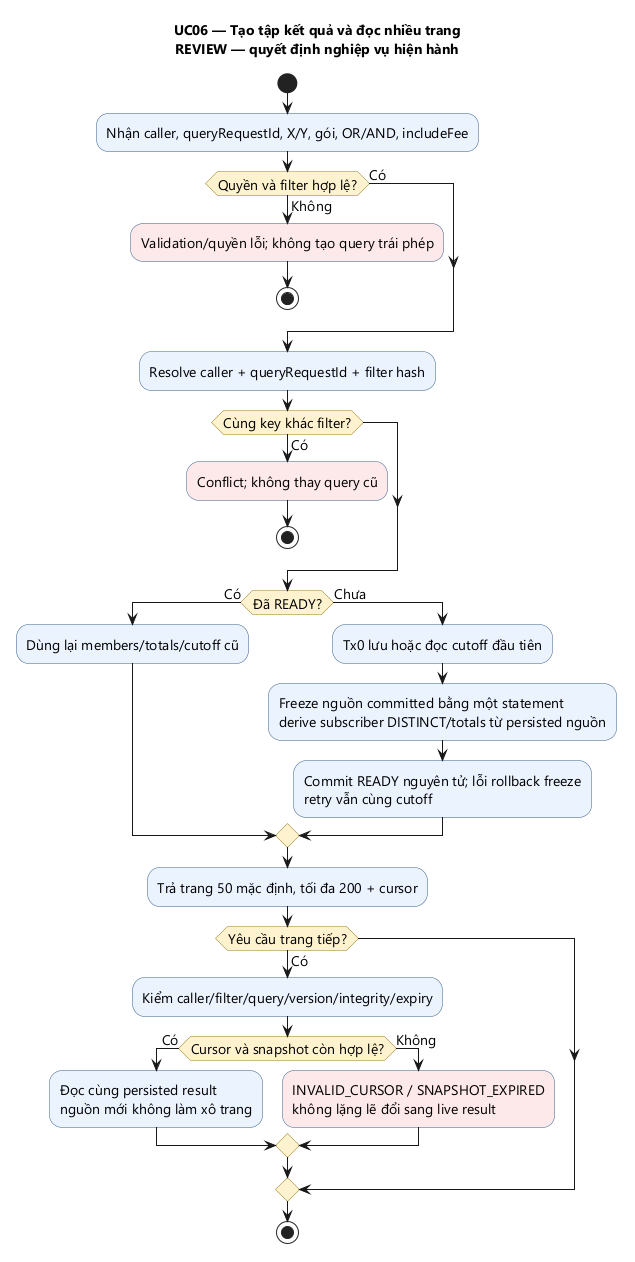

The diagram above was rendered by PlantUML. Its source (embedded in the PNG):
@startuml
title
UC06 — Tạo tập kết quả và đọc nhiều trang
REVIEW — quyết định nghiệp vụ hiện hành
endtitle
skinparam defaultFontName Segoe UI
skinparam defaultFontSize 14
skinparam shadowing false
skinparam activity {
 BackgroundColor #EAF2FF
 BackgroundColor<<FDE8E8>> #FDE8E8
 BorderColor #355C8A
 DiamondBackgroundColor #FFF3CE
 DiamondBorderColor #997B20
}
start
:Nhận caller, queryRequestId, X/Y, gói, OR/AND, includeFee;
if (Quyền và filter hợp lệ?) then (Có)
else (Không)
 :Validation/quyền lỗi; không tạo query trái phép; <<FDE8E8>>
 stop
endif
:Resolve caller + queryRequestId + filter hash;
if (Cùng key khác filter?) then (Có)
 :Conflict; không thay query cũ; <<FDE8E8>>
 stop
endif
if (Đã READY?) then (Có)
 :Dùng lại members/totals/cutoff cũ;
else (Chưa)
 :Tx0 lưu hoặc đọc cutoff đầu tiên;
 :Freeze nguồn committed bằng một statement\nderive subscriber DISTINCT/totals từ persisted nguồn;
 :Commit READY nguyên tử; lỗi rollback freeze\nretry vẫn cùng cutoff;
endif
:Trả trang 50 mặc định, tối đa 200 + cursor;
if (Yêu cầu trang tiếp?) then (Có)
 :Kiểm caller/filter/query/version/integrity/expiry;
 if (Cursor và snapshot còn hợp lệ?) then (Có)
  :Đọc cùng persisted result\nnguồn mới không làm xô trang;
 else (Không)
  :INVALID_CURSOR / SNAPSHOT_EXPIRED\nkhông lặng lẽ đổi sang live result; <<FDE8E8>>
 endif
endif
stop
@enduml